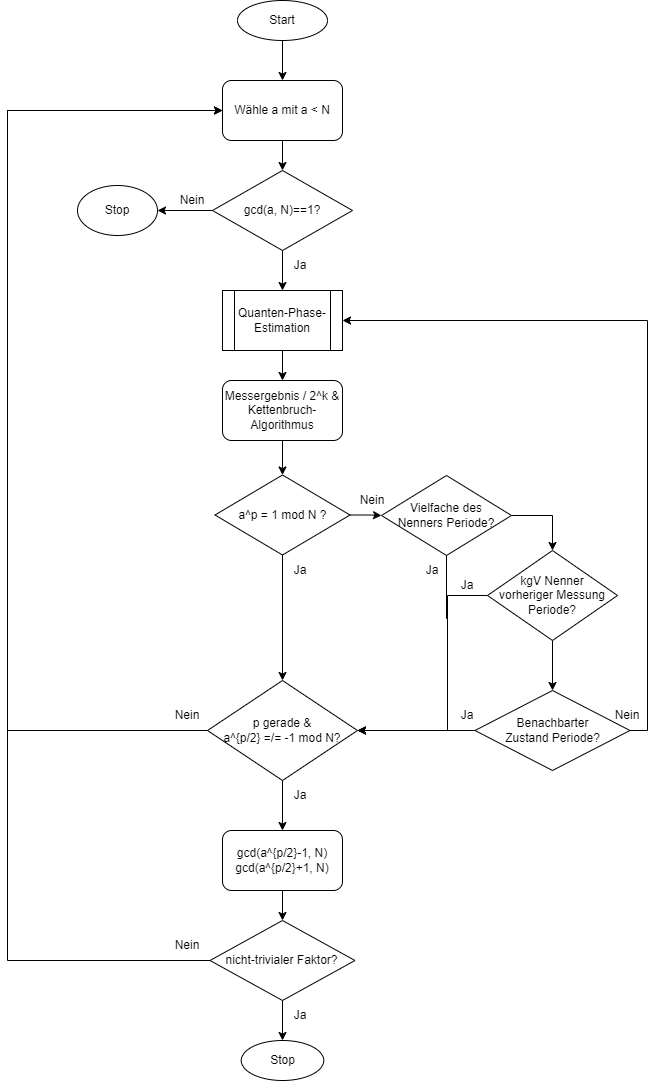

The diagram above was exported from draw.io. Its source (the exported page's mxGraphModel, read from the mxfile embedded in the PNG):
<mxGraphModel dx="1434" dy="790" grid="1" gridSize="10" guides="1" tooltips="1" connect="1" arrows="1" fold="1" page="1" pageScale="1" pageWidth="827" pageHeight="1169" math="0" shadow="0">
  <root>
    <mxCell id="WIyWlLk6GJQsqaUBKTNV-0" />
    <mxCell id="WIyWlLk6GJQsqaUBKTNV-1" parent="WIyWlLk6GJQsqaUBKTNV-0" />
    <mxCell id="ZfZ-YPgExyS3svDm3cOZ-3" style="edgeStyle=orthogonalEdgeStyle;rounded=0;orthogonalLoop=1;jettySize=auto;html=1;entryX=0.5;entryY=0;entryDx=0;entryDy=0;" edge="1" parent="WIyWlLk6GJQsqaUBKTNV-1" source="ZfZ-YPgExyS3svDm3cOZ-0" target="ZfZ-YPgExyS3svDm3cOZ-1">
      <mxGeometry relative="1" as="geometry" />
    </mxCell>
    <mxCell id="ZfZ-YPgExyS3svDm3cOZ-0" value="Start" style="ellipse;whiteSpace=wrap;html=1;" vertex="1" parent="WIyWlLk6GJQsqaUBKTNV-1">
      <mxGeometry x="270" y="70" width="90" height="40" as="geometry" />
    </mxCell>
    <mxCell id="ZfZ-YPgExyS3svDm3cOZ-5" style="edgeStyle=orthogonalEdgeStyle;rounded=0;orthogonalLoop=1;jettySize=auto;html=1;" edge="1" parent="WIyWlLk6GJQsqaUBKTNV-1" source="ZfZ-YPgExyS3svDm3cOZ-1" target="ZfZ-YPgExyS3svDm3cOZ-4">
      <mxGeometry relative="1" as="geometry" />
    </mxCell>
    <mxCell id="ZfZ-YPgExyS3svDm3cOZ-1" value="Wähle a mit a &amp;lt; N" style="rounded=1;whiteSpace=wrap;html=1;" vertex="1" parent="WIyWlLk6GJQsqaUBKTNV-1">
      <mxGeometry x="255" y="150" width="120" height="60" as="geometry" />
    </mxCell>
    <mxCell id="ZfZ-YPgExyS3svDm3cOZ-7" style="edgeStyle=orthogonalEdgeStyle;rounded=0;orthogonalLoop=1;jettySize=auto;html=1;exitX=0.5;exitY=1;exitDx=0;exitDy=0;entryX=0.5;entryY=0;entryDx=0;entryDy=0;" edge="1" parent="WIyWlLk6GJQsqaUBKTNV-1" source="ZfZ-YPgExyS3svDm3cOZ-4" target="ZfZ-YPgExyS3svDm3cOZ-6">
      <mxGeometry relative="1" as="geometry" />
    </mxCell>
    <mxCell id="ZfZ-YPgExyS3svDm3cOZ-49" style="edgeStyle=orthogonalEdgeStyle;rounded=0;orthogonalLoop=1;jettySize=auto;html=1;exitX=0;exitY=0.5;exitDx=0;exitDy=0;entryX=1;entryY=0.5;entryDx=0;entryDy=0;" edge="1" parent="WIyWlLk6GJQsqaUBKTNV-1" source="ZfZ-YPgExyS3svDm3cOZ-4" target="ZfZ-YPgExyS3svDm3cOZ-48">
      <mxGeometry relative="1" as="geometry">
        <mxPoint x="230" y="280" as="targetPoint" />
      </mxGeometry>
    </mxCell>
    <mxCell id="ZfZ-YPgExyS3svDm3cOZ-4" value="gcd(a, N)==1?" style="rhombus;whiteSpace=wrap;html=1;" vertex="1" parent="WIyWlLk6GJQsqaUBKTNV-1">
      <mxGeometry x="245" y="240" width="140" height="80" as="geometry" />
    </mxCell>
    <mxCell id="ZfZ-YPgExyS3svDm3cOZ-10" style="edgeStyle=orthogonalEdgeStyle;rounded=0;orthogonalLoop=1;jettySize=auto;html=1;exitX=0.5;exitY=1;exitDx=0;exitDy=0;entryX=0.5;entryY=0;entryDx=0;entryDy=0;" edge="1" parent="WIyWlLk6GJQsqaUBKTNV-1" source="ZfZ-YPgExyS3svDm3cOZ-6" target="ZfZ-YPgExyS3svDm3cOZ-9">
      <mxGeometry relative="1" as="geometry" />
    </mxCell>
    <mxCell id="ZfZ-YPgExyS3svDm3cOZ-6" value="Quanten-Phase-Estimation" style="shape=process;whiteSpace=wrap;html=1;backgroundOutline=1;" vertex="1" parent="WIyWlLk6GJQsqaUBKTNV-1">
      <mxGeometry x="255" y="360" width="120" height="60" as="geometry" />
    </mxCell>
    <mxCell id="ZfZ-YPgExyS3svDm3cOZ-12" style="edgeStyle=orthogonalEdgeStyle;rounded=0;orthogonalLoop=1;jettySize=auto;html=1;exitX=0.5;exitY=1;exitDx=0;exitDy=0;entryX=0.5;entryY=0;entryDx=0;entryDy=0;" edge="1" parent="WIyWlLk6GJQsqaUBKTNV-1" source="ZfZ-YPgExyS3svDm3cOZ-9" target="ZfZ-YPgExyS3svDm3cOZ-11">
      <mxGeometry relative="1" as="geometry" />
    </mxCell>
    <mxCell id="ZfZ-YPgExyS3svDm3cOZ-9" value="Messergebnis / 2^k &amp;amp;&lt;br&gt;Kettenbruch-Algorithmus" style="rounded=1;whiteSpace=wrap;html=1;" vertex="1" parent="WIyWlLk6GJQsqaUBKTNV-1">
      <mxGeometry x="255" y="450" width="120" height="60" as="geometry" />
    </mxCell>
    <mxCell id="ZfZ-YPgExyS3svDm3cOZ-53" style="edgeStyle=orthogonalEdgeStyle;rounded=0;orthogonalLoop=1;jettySize=auto;html=1;entryX=0;entryY=0.5;entryDx=0;entryDy=0;" edge="1" parent="WIyWlLk6GJQsqaUBKTNV-1" source="ZfZ-YPgExyS3svDm3cOZ-11" target="ZfZ-YPgExyS3svDm3cOZ-38">
      <mxGeometry relative="1" as="geometry" />
    </mxCell>
    <mxCell id="ZfZ-YPgExyS3svDm3cOZ-54" style="edgeStyle=orthogonalEdgeStyle;rounded=0;orthogonalLoop=1;jettySize=auto;html=1;" edge="1" parent="WIyWlLk6GJQsqaUBKTNV-1" source="ZfZ-YPgExyS3svDm3cOZ-11" target="ZfZ-YPgExyS3svDm3cOZ-22">
      <mxGeometry relative="1" as="geometry" />
    </mxCell>
    <mxCell id="ZfZ-YPgExyS3svDm3cOZ-11" value="a^p = 1 mod N ?" style="rhombus;whiteSpace=wrap;html=1;" vertex="1" parent="WIyWlLk6GJQsqaUBKTNV-1">
      <mxGeometry x="247.5" y="544.5" width="135" height="80" as="geometry" />
    </mxCell>
    <mxCell id="ZfZ-YPgExyS3svDm3cOZ-35" style="edgeStyle=orthogonalEdgeStyle;rounded=0;orthogonalLoop=1;jettySize=auto;html=1;entryX=0;entryY=0.5;entryDx=0;entryDy=0;" edge="1" parent="WIyWlLk6GJQsqaUBKTNV-1" source="ZfZ-YPgExyS3svDm3cOZ-13" target="ZfZ-YPgExyS3svDm3cOZ-1">
      <mxGeometry relative="1" as="geometry">
        <mxPoint x="250" y="180" as="targetPoint" />
        <Array as="points">
          <mxPoint x="40" y="1030" />
          <mxPoint x="40" y="180" />
        </Array>
      </mxGeometry>
    </mxCell>
    <mxCell id="ZfZ-YPgExyS3svDm3cOZ-55" style="edgeStyle=orthogonalEdgeStyle;rounded=0;orthogonalLoop=1;jettySize=auto;html=1;entryX=0.5;entryY=0;entryDx=0;entryDy=0;" edge="1" parent="WIyWlLk6GJQsqaUBKTNV-1" source="ZfZ-YPgExyS3svDm3cOZ-13" target="ZfZ-YPgExyS3svDm3cOZ-18">
      <mxGeometry relative="1" as="geometry" />
    </mxCell>
    <mxCell id="ZfZ-YPgExyS3svDm3cOZ-13" value="nicht-trivialer&amp;nbsp;Faktor?" style="rhombus;whiteSpace=wrap;html=1;" vertex="1" parent="WIyWlLk6GJQsqaUBKTNV-1">
      <mxGeometry x="242.49" y="990" width="145" height="80" as="geometry" />
    </mxCell>
    <mxCell id="ZfZ-YPgExyS3svDm3cOZ-17" style="edgeStyle=orthogonalEdgeStyle;rounded=0;orthogonalLoop=1;jettySize=auto;html=1;exitX=0.5;exitY=1;exitDx=0;exitDy=0;entryX=0.5;entryY=0;entryDx=0;entryDy=0;" edge="1" parent="WIyWlLk6GJQsqaUBKTNV-1" source="ZfZ-YPgExyS3svDm3cOZ-15" target="ZfZ-YPgExyS3svDm3cOZ-13">
      <mxGeometry relative="1" as="geometry" />
    </mxCell>
    <mxCell id="ZfZ-YPgExyS3svDm3cOZ-15" value="gcd(a^{p/2}-1, N)&lt;br&gt;gcd(a^{p/2}+1, N)" style="rounded=1;whiteSpace=wrap;html=1;" vertex="1" parent="WIyWlLk6GJQsqaUBKTNV-1">
      <mxGeometry x="254.99" y="900" width="120" height="60" as="geometry" />
    </mxCell>
    <mxCell id="ZfZ-YPgExyS3svDm3cOZ-18" value="Stop" style="ellipse;whiteSpace=wrap;html=1;" vertex="1" parent="WIyWlLk6GJQsqaUBKTNV-1">
      <mxGeometry x="273.75" y="1110" width="82.5" height="40" as="geometry" />
    </mxCell>
    <mxCell id="ZfZ-YPgExyS3svDm3cOZ-20" value="Ja" style="text;html=1;strokeColor=none;fillColor=none;align=center;verticalAlign=middle;whiteSpace=wrap;rounded=0;" vertex="1" parent="WIyWlLk6GJQsqaUBKTNV-1">
      <mxGeometry x="302.5" y="1070" width="60" height="30" as="geometry" />
    </mxCell>
    <mxCell id="ZfZ-YPgExyS3svDm3cOZ-27" style="edgeStyle=orthogonalEdgeStyle;rounded=0;orthogonalLoop=1;jettySize=auto;html=1;entryX=0.5;entryY=0;entryDx=0;entryDy=0;" edge="1" parent="WIyWlLk6GJQsqaUBKTNV-1" source="ZfZ-YPgExyS3svDm3cOZ-22" target="ZfZ-YPgExyS3svDm3cOZ-15">
      <mxGeometry relative="1" as="geometry" />
    </mxCell>
    <mxCell id="ZfZ-YPgExyS3svDm3cOZ-34" style="edgeStyle=orthogonalEdgeStyle;rounded=0;orthogonalLoop=1;jettySize=auto;html=1;entryX=0;entryY=0.5;entryDx=0;entryDy=0;" edge="1" parent="WIyWlLk6GJQsqaUBKTNV-1" source="ZfZ-YPgExyS3svDm3cOZ-22" target="ZfZ-YPgExyS3svDm3cOZ-1">
      <mxGeometry relative="1" as="geometry">
        <mxPoint x="220" y="180" as="targetPoint" />
        <Array as="points">
          <mxPoint x="40" y="800" />
          <mxPoint x="40" y="180" />
        </Array>
      </mxGeometry>
    </mxCell>
    <mxCell id="ZfZ-YPgExyS3svDm3cOZ-22" value="p gerade &amp;amp; &lt;br&gt;a^{p/2} =/= -1 mod N?" style="rhombus;whiteSpace=wrap;html=1;" vertex="1" parent="WIyWlLk6GJQsqaUBKTNV-1">
      <mxGeometry x="240" y="750" width="150" height="100" as="geometry" />
    </mxCell>
    <mxCell id="ZfZ-YPgExyS3svDm3cOZ-28" value="Ja" style="text;html=1;strokeColor=none;fillColor=none;align=center;verticalAlign=middle;whiteSpace=wrap;rounded=0;" vertex="1" parent="WIyWlLk6GJQsqaUBKTNV-1">
      <mxGeometry x="302.5" y="850" width="60" height="30" as="geometry" />
    </mxCell>
    <mxCell id="ZfZ-YPgExyS3svDm3cOZ-29" value="Ja" style="text;html=1;strokeColor=none;fillColor=none;align=center;verticalAlign=middle;whiteSpace=wrap;rounded=0;" vertex="1" parent="WIyWlLk6GJQsqaUBKTNV-1">
      <mxGeometry x="434.99" y="625" width="60" height="30" as="geometry" />
    </mxCell>
    <mxCell id="ZfZ-YPgExyS3svDm3cOZ-36" value="Nein" style="text;html=1;strokeColor=none;fillColor=none;align=center;verticalAlign=middle;whiteSpace=wrap;rounded=0;" vertex="1" parent="WIyWlLk6GJQsqaUBKTNV-1">
      <mxGeometry x="190" y="1000" width="60" height="30" as="geometry" />
    </mxCell>
    <mxCell id="ZfZ-YPgExyS3svDm3cOZ-37" value="Nein" style="text;html=1;strokeColor=none;fillColor=none;align=center;verticalAlign=middle;whiteSpace=wrap;rounded=0;" vertex="1" parent="WIyWlLk6GJQsqaUBKTNV-1">
      <mxGeometry x="190" y="770" width="60" height="30" as="geometry" />
    </mxCell>
    <mxCell id="ZfZ-YPgExyS3svDm3cOZ-58" style="edgeStyle=orthogonalEdgeStyle;rounded=0;orthogonalLoop=1;jettySize=auto;html=1;entryX=0.5;entryY=0;entryDx=0;entryDy=0;" edge="1" parent="WIyWlLk6GJQsqaUBKTNV-1" source="ZfZ-YPgExyS3svDm3cOZ-38" target="ZfZ-YPgExyS3svDm3cOZ-42">
      <mxGeometry relative="1" as="geometry">
        <mxPoint x="590" y="610" as="targetPoint" />
        <Array as="points">
          <mxPoint x="585" y="585" />
        </Array>
      </mxGeometry>
    </mxCell>
    <mxCell id="ZfZ-YPgExyS3svDm3cOZ-60" style="edgeStyle=orthogonalEdgeStyle;rounded=0;orthogonalLoop=1;jettySize=auto;html=1;entryX=1;entryY=0.5;entryDx=0;entryDy=0;" edge="1" parent="WIyWlLk6GJQsqaUBKTNV-1" source="ZfZ-YPgExyS3svDm3cOZ-38" target="ZfZ-YPgExyS3svDm3cOZ-22">
      <mxGeometry relative="1" as="geometry">
        <mxPoint x="479" y="790" as="targetPoint" />
        <Array as="points">
          <mxPoint x="479" y="688" />
          <mxPoint x="480" y="688" />
          <mxPoint x="480" y="800" />
        </Array>
      </mxGeometry>
    </mxCell>
    <mxCell id="ZfZ-YPgExyS3svDm3cOZ-38" value="Vielfache des &lt;br&gt;Nenners Periode?" style="rhombus;whiteSpace=wrap;html=1;" vertex="1" parent="WIyWlLk6GJQsqaUBKTNV-1">
      <mxGeometry x="414" y="545" width="130" height="80" as="geometry" />
    </mxCell>
    <mxCell id="ZfZ-YPgExyS3svDm3cOZ-39" value="Nein" style="text;html=1;strokeColor=none;fillColor=none;align=center;verticalAlign=middle;whiteSpace=wrap;rounded=0;" vertex="1" parent="WIyWlLk6GJQsqaUBKTNV-1">
      <mxGeometry x="374.99" y="555" width="60" height="30" as="geometry" />
    </mxCell>
    <mxCell id="ZfZ-YPgExyS3svDm3cOZ-41" value="Ja" style="text;html=1;strokeColor=none;fillColor=none;align=center;verticalAlign=middle;whiteSpace=wrap;rounded=0;" vertex="1" parent="WIyWlLk6GJQsqaUBKTNV-1">
      <mxGeometry x="302.5" y="320" width="60" height="30" as="geometry" />
    </mxCell>
    <mxCell id="ZfZ-YPgExyS3svDm3cOZ-57" style="edgeStyle=orthogonalEdgeStyle;rounded=0;orthogonalLoop=1;jettySize=auto;html=1;entryX=0.5;entryY=0;entryDx=0;entryDy=0;" edge="1" parent="WIyWlLk6GJQsqaUBKTNV-1" source="ZfZ-YPgExyS3svDm3cOZ-42" target="ZfZ-YPgExyS3svDm3cOZ-51">
      <mxGeometry relative="1" as="geometry" />
    </mxCell>
    <mxCell id="ZfZ-YPgExyS3svDm3cOZ-61" style="edgeStyle=orthogonalEdgeStyle;rounded=0;orthogonalLoop=1;jettySize=auto;html=1;entryX=1;entryY=0.5;entryDx=0;entryDy=0;" edge="1" parent="WIyWlLk6GJQsqaUBKTNV-1" source="ZfZ-YPgExyS3svDm3cOZ-42" target="ZfZ-YPgExyS3svDm3cOZ-22">
      <mxGeometry relative="1" as="geometry">
        <Array as="points">
          <mxPoint x="480" y="665" />
          <mxPoint x="480" y="800" />
        </Array>
      </mxGeometry>
    </mxCell>
    <mxCell id="ZfZ-YPgExyS3svDm3cOZ-42" value="kgV Nenner&lt;br&gt;vorheriger Messung Periode?" style="rhombus;whiteSpace=wrap;html=1;" vertex="1" parent="WIyWlLk6GJQsqaUBKTNV-1">
      <mxGeometry x="520" y="620" width="130" height="90" as="geometry" />
    </mxCell>
    <mxCell id="ZfZ-YPgExyS3svDm3cOZ-45" value="Nein" style="text;html=1;strokeColor=none;fillColor=none;align=center;verticalAlign=middle;whiteSpace=wrap;rounded=0;" vertex="1" parent="WIyWlLk6GJQsqaUBKTNV-1">
      <mxGeometry x="195" y="255" width="60" height="30" as="geometry" />
    </mxCell>
    <mxCell id="ZfZ-YPgExyS3svDm3cOZ-46" value="Nein" style="text;html=1;strokeColor=none;fillColor=none;align=center;verticalAlign=middle;whiteSpace=wrap;rounded=0;" vertex="1" parent="WIyWlLk6GJQsqaUBKTNV-1">
      <mxGeometry x="630" y="770" width="60" height="30" as="geometry" />
    </mxCell>
    <mxCell id="ZfZ-YPgExyS3svDm3cOZ-48" value="Stop" style="ellipse;whiteSpace=wrap;html=1;" vertex="1" parent="WIyWlLk6GJQsqaUBKTNV-1">
      <mxGeometry x="110" y="255" width="80" height="50" as="geometry" />
    </mxCell>
    <mxCell id="ZfZ-YPgExyS3svDm3cOZ-56" style="edgeStyle=orthogonalEdgeStyle;rounded=0;orthogonalLoop=1;jettySize=auto;html=1;entryX=1;entryY=0.5;entryDx=0;entryDy=0;" edge="1" parent="WIyWlLk6GJQsqaUBKTNV-1" source="ZfZ-YPgExyS3svDm3cOZ-51" target="ZfZ-YPgExyS3svDm3cOZ-22">
      <mxGeometry relative="1" as="geometry" />
    </mxCell>
    <mxCell id="ZfZ-YPgExyS3svDm3cOZ-64" style="edgeStyle=orthogonalEdgeStyle;rounded=0;orthogonalLoop=1;jettySize=auto;html=1;entryX=1;entryY=0.5;entryDx=0;entryDy=0;" edge="1" parent="WIyWlLk6GJQsqaUBKTNV-1" source="ZfZ-YPgExyS3svDm3cOZ-51" target="ZfZ-YPgExyS3svDm3cOZ-6">
      <mxGeometry relative="1" as="geometry">
        <mxPoint x="690" y="390" as="targetPoint" />
        <Array as="points">
          <mxPoint x="680" y="800" />
          <mxPoint x="680" y="390" />
        </Array>
      </mxGeometry>
    </mxCell>
    <mxCell id="ZfZ-YPgExyS3svDm3cOZ-51" value="Benachbarter&lt;br&gt;Zustand Periode?" style="rhombus;whiteSpace=wrap;html=1;" vertex="1" parent="WIyWlLk6GJQsqaUBKTNV-1">
      <mxGeometry x="507.5" y="760" width="155" height="80" as="geometry" />
    </mxCell>
    <mxCell id="ZfZ-YPgExyS3svDm3cOZ-62" value="Ja" style="text;html=1;strokeColor=none;fillColor=none;align=center;verticalAlign=middle;whiteSpace=wrap;rounded=0;" vertex="1" parent="WIyWlLk6GJQsqaUBKTNV-1">
      <mxGeometry x="470" y="640" width="60" height="30" as="geometry" />
    </mxCell>
    <mxCell id="ZfZ-YPgExyS3svDm3cOZ-63" value="Ja" style="text;html=1;strokeColor=none;fillColor=none;align=center;verticalAlign=middle;whiteSpace=wrap;rounded=0;" vertex="1" parent="WIyWlLk6GJQsqaUBKTNV-1">
      <mxGeometry x="470" y="770" width="60" height="30" as="geometry" />
    </mxCell>
    <mxCell id="ZfZ-YPgExyS3svDm3cOZ-65" value="Ja" style="text;html=1;strokeColor=none;fillColor=none;align=center;verticalAlign=middle;whiteSpace=wrap;rounded=0;" vertex="1" parent="WIyWlLk6GJQsqaUBKTNV-1">
      <mxGeometry x="302.5" y="625" width="60" height="30" as="geometry" />
    </mxCell>
  </root>
</mxGraphModel>